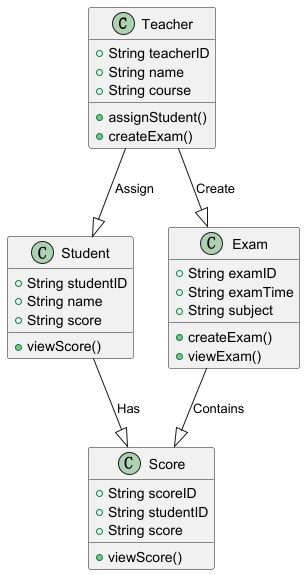

The diagram above was rendered by PlantUML. Its source (embedded in the PNG):
@startuml
class Teacher {
    +String teacherID
    +String name
    +String course
    +assignStudent()
    +createExam()
}

class Student {
    +String studentID
    +String name
    +String score
    +viewScore()
}

class Exam {
    +String examID
    +String examTime
    +String subject
    +createExam()
    +viewExam()
}

class Score {
    +String scoreID
    +String studentID
    +String score
    +viewScore()
}

Teacher --|> Exam : Create
Teacher --|> Student : Assign
Student --|> Score : Has
Exam --|> Score : Contains

@enduml